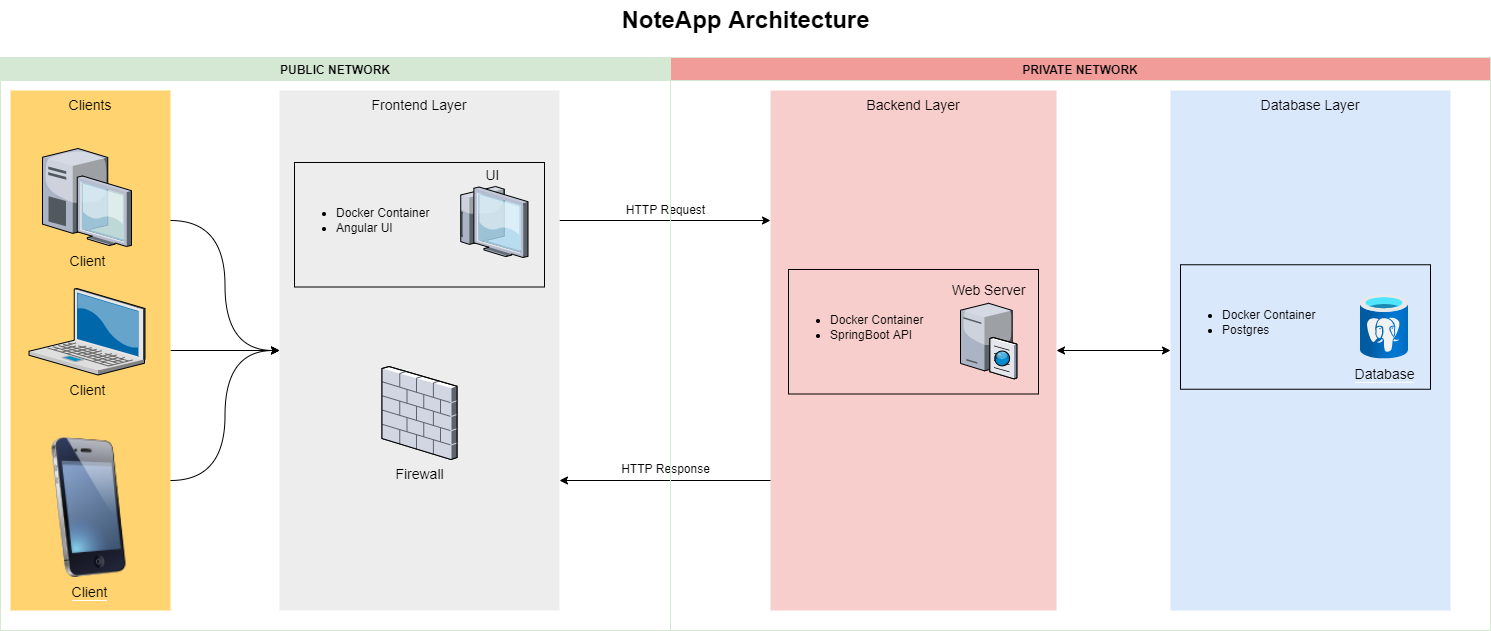

The diagram above was exported from draw.io. Its source (the exported page's mxGraphModel, read from the mxfile embedded in the PNG):
<mxGraphModel dx="1422" dy="772" grid="1" gridSize="10" guides="1" tooltips="1" connect="1" arrows="1" fold="1" page="1" pageScale="1.5" pageWidth="1169" pageHeight="827" background="none" math="0" shadow="0">
  <root>
    <mxCell id="0" />
    <mxCell id="1" parent="0" />
    <mxCell id="2" value="PUBLIC NETWORK" style="swimlane;strokeColor=#D5E8D4;fillColor=#D5E8D4;" vertex="1" parent="1">
      <mxGeometry x="30" y="87" width="670" height="573" as="geometry" />
    </mxCell>
    <mxCell id="3" value="Database Layer" style="whiteSpace=wrap;html=1;fillColor=#dae8fc;fontSize=14;strokeColor=none;verticalAlign=top;" vertex="1" parent="1">
      <mxGeometry x="1200" y="120" width="280" height="520" as="geometry" />
    </mxCell>
    <mxCell id="4" value="" style="rounded=0;whiteSpace=wrap;html=1;fillColor=none;" vertex="1" parent="1">
      <mxGeometry x="1210" y="294.25" width="250" height="124.5" as="geometry" />
    </mxCell>
    <mxCell id="5" style="edgeStyle=orthogonalEdgeStyle;curved=1;orthogonalLoop=1;jettySize=auto;html=1;exitX=1;exitY=0.5;exitDx=0;exitDy=0;entryX=0;entryY=0.5;entryDx=0;entryDy=0;startArrow=classic;startFill=1;" edge="1" source="6" target="3" parent="1">
      <mxGeometry relative="1" as="geometry" />
    </mxCell>
    <mxCell id="6" value="Backend Layer" style="whiteSpace=wrap;html=1;fillColor=#f8cecc;fontSize=14;strokeColor=none;verticalAlign=top;" vertex="1" parent="1">
      <mxGeometry x="800" y="120" width="286" height="520" as="geometry" />
    </mxCell>
    <mxCell id="7" value="" style="rounded=0;whiteSpace=wrap;html=1;fillColor=none;" vertex="1" parent="1">
      <mxGeometry x="818" y="299" width="250" height="124.5" as="geometry" />
    </mxCell>
    <mxCell id="8" style="edgeStyle=orthogonalEdgeStyle;curved=1;orthogonalLoop=1;jettySize=auto;html=1;exitX=1;exitY=0.25;exitDx=0;exitDy=0;entryX=0;entryY=0.25;entryDx=0;entryDy=0;" edge="1" source="9" target="6" parent="1">
      <mxGeometry relative="1" as="geometry" />
    </mxCell>
    <mxCell id="9" value="Frontend Layer" style="whiteSpace=wrap;html=1;fillColor=#EDEDED;fontSize=14;strokeColor=none;verticalAlign=top;" vertex="1" parent="1">
      <mxGeometry x="309" y="120" width="280" height="520" as="geometry" />
    </mxCell>
    <mxCell id="10" value="" style="rounded=0;whiteSpace=wrap;html=1;fillColor=none;" vertex="1" parent="1">
      <mxGeometry x="324" y="192" width="250" height="124.5" as="geometry" />
    </mxCell>
    <mxCell id="11" style="edgeStyle=orthogonalEdgeStyle;curved=1;orthogonalLoop=1;jettySize=auto;html=1;exitX=0;exitY=0.75;exitDx=0;exitDy=0;entryX=1;entryY=0.75;entryDx=0;entryDy=0;" edge="1" source="6" target="9" parent="1">
      <mxGeometry relative="1" as="geometry" />
    </mxCell>
    <mxCell id="12" style="edgeStyle=orthogonalEdgeStyle;orthogonalLoop=1;jettySize=auto;html=1;exitX=1;exitY=0.25;exitDx=0;exitDy=0;entryX=0;entryY=0.5;entryDx=0;entryDy=0;curved=1;" edge="1" source="15" target="9" parent="1">
      <mxGeometry relative="1" as="geometry" />
    </mxCell>
    <mxCell id="13" style="edgeStyle=orthogonalEdgeStyle;curved=1;orthogonalLoop=1;jettySize=auto;html=1;exitX=1;exitY=0.5;exitDx=0;exitDy=0;entryX=0;entryY=0.5;entryDx=0;entryDy=0;" edge="1" source="15" target="9" parent="1">
      <mxGeometry relative="1" as="geometry">
        <mxPoint x="310" y="386" as="targetPoint" />
      </mxGeometry>
    </mxCell>
    <mxCell id="14" style="edgeStyle=orthogonalEdgeStyle;curved=1;orthogonalLoop=1;jettySize=auto;html=1;exitX=1;exitY=0.75;exitDx=0;exitDy=0;entryX=0;entryY=0.5;entryDx=0;entryDy=0;" edge="1" source="15" target="9" parent="1">
      <mxGeometry relative="1" as="geometry" />
    </mxCell>
    <mxCell id="15" value="Clients" style="whiteSpace=wrap;html=1;gradientColor=none;fontSize=14;strokeColor=none;verticalAlign=top;fillColor=#FFD470;" vertex="1" parent="1">
      <mxGeometry x="40" y="120" width="160" height="520" as="geometry" />
    </mxCell>
    <mxCell id="16" value="Client" style="verticalLabelPosition=bottom;aspect=fixed;html=1;verticalAlign=top;strokeColor=none;shape=mxgraph.citrix.laptop_2;fillColor=#66B2FF;gradientColor=#0066CC;fontSize=14;" vertex="1" parent="1">
      <mxGeometry x="58.499999999999886" y="318" width="116" height="86.5" as="geometry" />
    </mxCell>
    <mxCell id="17" value="Client" style="verticalLabelPosition=bottom;aspect=fixed;html=1;verticalAlign=top;strokeColor=none;shape=mxgraph.citrix.desktop;fillColor=#66B2FF;gradientColor=#0066CC;fontSize=14;" vertex="1" parent="1">
      <mxGeometry x="72.00000000000006" y="178.00000000000006" width="89" height="98" as="geometry" />
    </mxCell>
    <mxCell id="18" value="Web Server" style="verticalLabelPosition=top;aspect=fixed;html=1;verticalAlign=bottom;strokeColor=none;shape=mxgraph.citrix.cache_server;fillColor=#66B2FF;gradientColor=#0066CC;fontSize=14;labelPosition=center;align=center;" vertex="1" parent="1">
      <mxGeometry x="990" y="331" width="56.25" height="77.25" as="geometry" />
    </mxCell>
    <mxCell id="19" value="Firewall" style="verticalLabelPosition=bottom;aspect=fixed;html=1;verticalAlign=top;strokeColor=none;shape=mxgraph.citrix.firewall;fillColor=#66B2FF;gradientColor=#0066CC;fontSize=14;" vertex="1" parent="1">
      <mxGeometry x="411.5" y="396" width="75" height="93" as="geometry" />
    </mxCell>
    <mxCell id="20" value="NoteApp Architecture" style="text;strokeColor=none;fillColor=none;html=1;fontSize=24;fontStyle=1;verticalAlign=middle;align=center;" vertex="1" parent="1">
      <mxGeometry x="30" y="30" width="1490" height="40" as="geometry" />
    </mxCell>
    <mxCell id="21" value="&lt;span style=&quot;font-size: 14px ; background-color: rgb(255 , 212 , 112)&quot;&gt;Client&lt;/span&gt;" style="image;html=1;image=img/lib/clip_art/telecommunication/iPhone_128x128.png" vertex="1" parent="1">
      <mxGeometry x="63.5" y="467" width="110" height="140" as="geometry" />
    </mxCell>
    <mxCell id="22" value="UI&lt;br&gt;" style="verticalLabelPosition=top;aspect=fixed;html=1;verticalAlign=bottom;strokeColor=none;shape=mxgraph.citrix.thin_client;fillColor=#66B2FF;gradientColor=#0066CC;fontSize=14;labelPosition=center;align=center;" vertex="1" parent="1">
      <mxGeometry x="486.5" y="216" width="71" height="71" as="geometry" />
    </mxCell>
    <mxCell id="23" value="&lt;ul&gt;&lt;li&gt;Docker Container&lt;/li&gt;&lt;li&gt;Angular UI&lt;/li&gt;&lt;/ul&gt;" style="text;html=1;strokeColor=none;fillColor=none;align=left;verticalAlign=middle;whiteSpace=wrap;rounded=0;" vertex="1" parent="1">
      <mxGeometry x="324" y="202.5" width="150" height="94" as="geometry" />
    </mxCell>
    <mxCell id="24" value="HTTP Request" style="text;html=1;align=center;verticalAlign=middle;resizable=0;points=[];autosize=1;strokeColor=none;" vertex="1" parent="1">
      <mxGeometry x="650" y="230" width="90" height="20" as="geometry" />
    </mxCell>
    <mxCell id="25" value="HTTP Response" style="text;html=1;align=center;verticalAlign=middle;resizable=0;points=[];autosize=1;strokeColor=none;" vertex="1" parent="1">
      <mxGeometry x="645" y="489" width="100" height="20" as="geometry" />
    </mxCell>
    <mxCell id="26" value="&lt;ul&gt;&lt;li&gt;Docker Container&lt;/li&gt;&lt;li&gt;SpringBoot API&lt;/li&gt;&lt;/ul&gt;" style="text;html=1;strokeColor=none;fillColor=none;align=left;verticalAlign=middle;whiteSpace=wrap;rounded=0;" vertex="1" parent="1">
      <mxGeometry x="818" y="309.5" width="150" height="94" as="geometry" />
    </mxCell>
    <mxCell id="27" value="&lt;font style=&quot;font-size: 14px ; background-color: rgb(218 , 232 , 252)&quot;&gt;Database&lt;/font&gt;" style="aspect=fixed;html=1;points=[];align=center;image;fontSize=12;image=img/lib/azure2/databases/Azure_Database_PostgreSQL_Server.svg;fillColor=none;" vertex="1" parent="1">
      <mxGeometry x="1390" y="324.5" width="48" height="64" as="geometry" />
    </mxCell>
    <mxCell id="28" value="&lt;ul&gt;&lt;li&gt;Docker Container&lt;/li&gt;&lt;li&gt;Postgres&lt;/li&gt;&lt;/ul&gt;" style="text;html=1;strokeColor=none;fillColor=none;align=left;verticalAlign=middle;whiteSpace=wrap;rounded=0;" vertex="1" parent="1">
      <mxGeometry x="1210" y="304.75" width="150" height="94" as="geometry" />
    </mxCell>
    <mxCell id="29" value="PRIVATE NETWORK" style="swimlane;strokeColor=#D5E8D4;fillColor=#F19C99;" vertex="1" parent="1">
      <mxGeometry x="700" y="87" width="820" height="573" as="geometry" />
    </mxCell>
  </root>
</mxGraphModel>